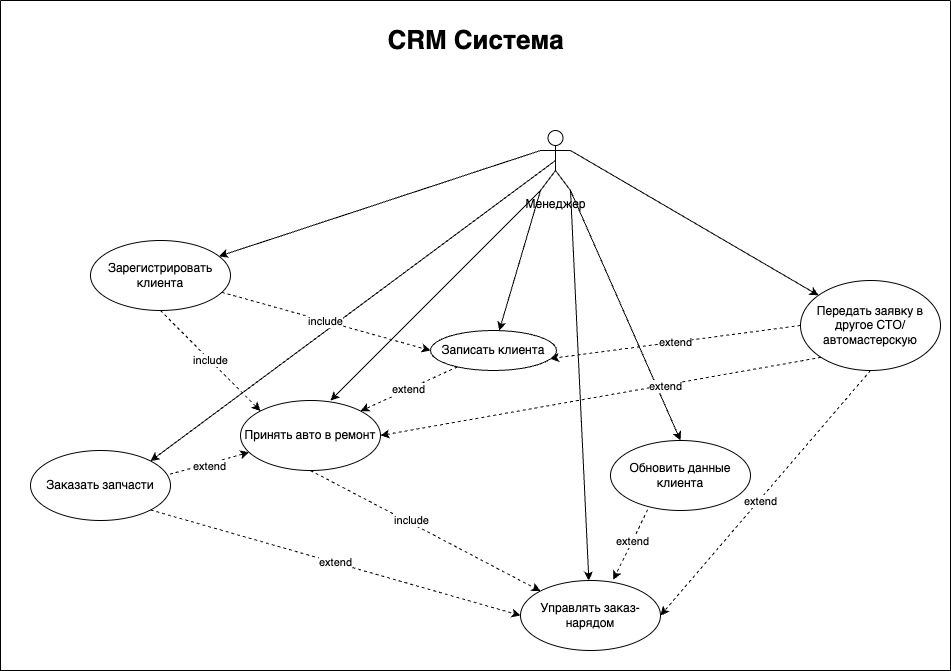

The diagram above was exported from draw.io. Its source (the exported page's mxGraphModel, read from the mxfile embedded in the PNG):
<mxGraphModel dx="1468" dy="966" grid="1" gridSize="10" guides="1" tooltips="1" connect="1" arrows="1" fold="1" page="1" pageScale="1" pageWidth="827" pageHeight="1169" math="0" shadow="0">
  <root>
    <mxCell id="0" />
    <mxCell id="1" parent="0" />
    <mxCell id="JGsPzibXXvfBemh5J5Uq-2" value="" style="swimlane;startSize=0;fillColor=#FFFFFF;" parent="1" vertex="1">
      <mxGeometry x="60" y="80" width="950" height="670" as="geometry" />
    </mxCell>
    <mxCell id="JGsPzibXXvfBemh5J5Uq-18" style="rounded=0;orthogonalLoop=1;jettySize=auto;html=1;exitX=0;exitY=0.3333333333333333;exitDx=0;exitDy=0;exitPerimeter=0;" parent="JGsPzibXXvfBemh5J5Uq-2" source="JGsPzibXXvfBemh5J5Uq-3" target="JGsPzibXXvfBemh5J5Uq-6" edge="1">
      <mxGeometry relative="1" as="geometry" />
    </mxCell>
    <mxCell id="JGsPzibXXvfBemh5J5Uq-19" style="rounded=0;orthogonalLoop=1;jettySize=auto;html=1;exitX=0;exitY=1;exitDx=0;exitDy=0;exitPerimeter=0;" parent="JGsPzibXXvfBemh5J5Uq-2" source="JGsPzibXXvfBemh5J5Uq-3" target="JGsPzibXXvfBemh5J5Uq-11" edge="1">
      <mxGeometry relative="1" as="geometry" />
    </mxCell>
    <mxCell id="JGsPzibXXvfBemh5J5Uq-20" style="rounded=0;orthogonalLoop=1;jettySize=auto;html=1;exitX=1;exitY=1;exitDx=0;exitDy=0;exitPerimeter=0;" parent="JGsPzibXXvfBemh5J5Uq-2" source="JGsPzibXXvfBemh5J5Uq-3" target="JGsPzibXXvfBemh5J5Uq-8" edge="1">
      <mxGeometry relative="1" as="geometry" />
    </mxCell>
    <mxCell id="JGsPzibXXvfBemh5J5Uq-22" style="rounded=0;orthogonalLoop=1;jettySize=auto;html=1;entryX=0.5;entryY=0;entryDx=0;entryDy=0;exitX=1;exitY=1;exitDx=0;exitDy=0;exitPerimeter=0;" parent="JGsPzibXXvfBemh5J5Uq-2" source="JGsPzibXXvfBemh5J5Uq-3" target="JGsPzibXXvfBemh5J5Uq-7" edge="1">
      <mxGeometry relative="1" as="geometry" />
    </mxCell>
    <mxCell id="JGsPzibXXvfBemh5J5Uq-23" style="rounded=0;orthogonalLoop=1;jettySize=auto;html=1;exitX=1;exitY=0.3333333333333333;exitDx=0;exitDy=0;exitPerimeter=0;" parent="JGsPzibXXvfBemh5J5Uq-2" source="JGsPzibXXvfBemh5J5Uq-3" target="JGsPzibXXvfBemh5J5Uq-10" edge="1">
      <mxGeometry relative="1" as="geometry">
        <mxPoint x="570" y="70" as="sourcePoint" />
      </mxGeometry>
    </mxCell>
    <mxCell id="JGsPzibXXvfBemh5J5Uq-24" style="rounded=0;orthogonalLoop=1;jettySize=auto;html=1;entryX=1;entryY=0;entryDx=0;entryDy=0;exitX=0.5;exitY=0.5;exitDx=0;exitDy=0;exitPerimeter=0;" parent="JGsPzibXXvfBemh5J5Uq-2" source="JGsPzibXXvfBemh5J5Uq-3" target="JGsPzibXXvfBemh5J5Uq-14" edge="1">
      <mxGeometry relative="1" as="geometry">
        <mxPoint x="110" y="250" as="sourcePoint" />
      </mxGeometry>
    </mxCell>
    <mxCell id="JGsPzibXXvfBemh5J5Uq-38" style="rounded=0;orthogonalLoop=1;jettySize=auto;html=1;entryX=0.643;entryY=0;entryDx=0;entryDy=0;entryPerimeter=0;exitX=0;exitY=1;exitDx=0;exitDy=0;exitPerimeter=0;" parent="JGsPzibXXvfBemh5J5Uq-2" source="JGsPzibXXvfBemh5J5Uq-3" target="JGsPzibXXvfBemh5J5Uq-13" edge="1">
      <mxGeometry relative="1" as="geometry" />
    </mxCell>
    <mxCell id="JGsPzibXXvfBemh5J5Uq-3" value="Менеджер" style="shape=umlActor;verticalLabelPosition=bottom;verticalAlign=top;html=1;outlineConnect=0;" parent="JGsPzibXXvfBemh5J5Uq-2" vertex="1">
      <mxGeometry x="540" y="130" width="30" height="60" as="geometry" />
    </mxCell>
    <mxCell id="JGsPzibXXvfBemh5J5Uq-25" value="include" style="rounded=0;orthogonalLoop=1;jettySize=auto;html=1;entryX=0;entryY=0.5;entryDx=0;entryDy=0;dashed=1;" parent="JGsPzibXXvfBemh5J5Uq-2" source="JGsPzibXXvfBemh5J5Uq-6" target="JGsPzibXXvfBemh5J5Uq-11" edge="1">
      <mxGeometry relative="1" as="geometry" />
    </mxCell>
    <mxCell id="JGsPzibXXvfBemh5J5Uq-6" value="Зарегистрировать клиента" style="ellipse;whiteSpace=wrap;html=1;" parent="JGsPzibXXvfBemh5J5Uq-2" vertex="1">
      <mxGeometry x="90" y="240" width="140" height="70" as="geometry" />
    </mxCell>
    <mxCell id="JGsPzibXXvfBemh5J5Uq-7" value="Обновить данные клиента" style="ellipse;whiteSpace=wrap;html=1;" parent="JGsPzibXXvfBemh5J5Uq-2" vertex="1">
      <mxGeometry x="610" y="440" width="140" height="70" as="geometry" />
    </mxCell>
    <mxCell id="JGsPzibXXvfBemh5J5Uq-39" style="rounded=0;orthogonalLoop=1;jettySize=auto;html=1;dashed=1;entryX=0.663;entryY=-0.011;entryDx=0;entryDy=0;entryPerimeter=0;exitX=0.266;exitY=0.989;exitDx=0;exitDy=0;exitPerimeter=0;" parent="JGsPzibXXvfBemh5J5Uq-2" source="JGsPzibXXvfBemh5J5Uq-7" target="JGsPzibXXvfBemh5J5Uq-8" edge="1">
      <mxGeometry relative="1" as="geometry" />
    </mxCell>
    <mxCell id="JGsPzibXXvfBemh5J5Uq-40" value="extend" style="edgeLabel;html=1;align=center;verticalAlign=middle;resizable=0;points=[];" parent="JGsPzibXXvfBemh5J5Uq-39" vertex="1" connectable="0">
      <mxGeometry x="-0.0864" y="-1" relative="1" as="geometry">
        <mxPoint x="1" as="offset" />
      </mxGeometry>
    </mxCell>
    <mxCell id="JGsPzibXXvfBemh5J5Uq-41" value="extend" style="rounded=0;orthogonalLoop=1;jettySize=auto;html=1;entryX=0;entryY=0.5;entryDx=0;entryDy=0;dashed=1;exitX=1;exitY=1;exitDx=0;exitDy=0;" parent="JGsPzibXXvfBemh5J5Uq-2" source="JGsPzibXXvfBemh5J5Uq-14" target="JGsPzibXXvfBemh5J5Uq-8" edge="1">
      <mxGeometry relative="1" as="geometry" />
    </mxCell>
    <mxCell id="JGsPzibXXvfBemh5J5Uq-45" style="rounded=0;orthogonalLoop=1;jettySize=auto;html=1;entryX=1;entryY=0.5;entryDx=0;entryDy=0;dashed=1;exitX=0.5;exitY=1;exitDx=0;exitDy=0;" parent="JGsPzibXXvfBemh5J5Uq-2" source="JGsPzibXXvfBemh5J5Uq-10" target="JGsPzibXXvfBemh5J5Uq-8" edge="1">
      <mxGeometry relative="1" as="geometry" />
    </mxCell>
    <mxCell id="JGsPzibXXvfBemh5J5Uq-46" value="extend" style="edgeLabel;html=1;align=center;verticalAlign=middle;resizable=0;points=[];" parent="JGsPzibXXvfBemh5J5Uq-45" vertex="1" connectable="0">
      <mxGeometry x="0.0594" y="1" relative="1" as="geometry">
        <mxPoint as="offset" />
      </mxGeometry>
    </mxCell>
    <mxCell id="JGsPzibXXvfBemh5J5Uq-8" value="Управлять заказ-нарядом" style="ellipse;whiteSpace=wrap;html=1;" parent="JGsPzibXXvfBemh5J5Uq-2" vertex="1">
      <mxGeometry x="520" y="580" width="140" height="70" as="geometry" />
    </mxCell>
    <mxCell id="JGsPzibXXvfBemh5J5Uq-10" value="Передать заявку в другое СТО/автомастерскую" style="ellipse;whiteSpace=wrap;html=1;" parent="JGsPzibXXvfBemh5J5Uq-2" vertex="1">
      <mxGeometry x="800" y="280" width="140" height="90" as="geometry" />
    </mxCell>
    <mxCell id="JGsPzibXXvfBemh5J5Uq-27" value="extend" style="rounded=0;orthogonalLoop=1;jettySize=auto;html=1;entryX=1;entryY=0;entryDx=0;entryDy=0;dashed=1;" parent="JGsPzibXXvfBemh5J5Uq-2" source="JGsPzibXXvfBemh5J5Uq-11" target="JGsPzibXXvfBemh5J5Uq-13" edge="1">
      <mxGeometry relative="1" as="geometry" />
    </mxCell>
    <mxCell id="JGsPzibXXvfBemh5J5Uq-44" value="extend" style="rounded=0;orthogonalLoop=1;jettySize=auto;html=1;entryX=0.948;entryY=0.703;entryDx=0;entryDy=0;dashed=1;exitX=0;exitY=0.5;exitDx=0;exitDy=0;entryPerimeter=0;" parent="JGsPzibXXvfBemh5J5Uq-2" source="JGsPzibXXvfBemh5J5Uq-10" target="JGsPzibXXvfBemh5J5Uq-11" edge="1">
      <mxGeometry relative="1" as="geometry" />
    </mxCell>
    <mxCell id="JGsPzibXXvfBemh5J5Uq-11" value="Записать клиента" style="ellipse;whiteSpace=wrap;html=1;" parent="JGsPzibXXvfBemh5J5Uq-2" vertex="1">
      <mxGeometry x="430" y="330" width="126" height="40" as="geometry" />
    </mxCell>
    <mxCell id="JGsPzibXXvfBemh5J5Uq-28" style="rounded=0;orthogonalLoop=1;jettySize=auto;html=1;dashed=1;exitX=0.996;exitY=0.338;exitDx=0;exitDy=0;exitPerimeter=0;" parent="JGsPzibXXvfBemh5J5Uq-2" source="JGsPzibXXvfBemh5J5Uq-14" target="JGsPzibXXvfBemh5J5Uq-13" edge="1">
      <mxGeometry relative="1" as="geometry" />
    </mxCell>
    <mxCell id="JGsPzibXXvfBemh5J5Uq-29" value="extend" style="edgeLabel;html=1;align=center;verticalAlign=middle;resizable=0;points=[];" parent="JGsPzibXXvfBemh5J5Uq-28" vertex="1" connectable="0">
      <mxGeometry x="-0.014" y="-2" relative="1" as="geometry">
        <mxPoint as="offset" />
      </mxGeometry>
    </mxCell>
    <mxCell id="JGsPzibXXvfBemh5J5Uq-30" style="rounded=0;orthogonalLoop=1;jettySize=auto;html=1;entryX=0;entryY=0;entryDx=0;entryDy=0;exitX=0.5;exitY=1;exitDx=0;exitDy=0;dashed=1;" parent="JGsPzibXXvfBemh5J5Uq-2" source="JGsPzibXXvfBemh5J5Uq-13" target="JGsPzibXXvfBemh5J5Uq-8" edge="1">
      <mxGeometry relative="1" as="geometry" />
    </mxCell>
    <mxCell id="JGsPzibXXvfBemh5J5Uq-32" value="include" style="edgeLabel;html=1;align=center;verticalAlign=middle;resizable=0;points=[];" parent="JGsPzibXXvfBemh5J5Uq-30" vertex="1" connectable="0">
      <mxGeometry x="-0.1473" y="2" relative="1" as="geometry">
        <mxPoint x="1" as="offset" />
      </mxGeometry>
    </mxCell>
    <mxCell id="JGsPzibXXvfBemh5J5Uq-36" style="rounded=0;orthogonalLoop=1;jettySize=auto;html=1;dashed=1;entryX=1;entryY=0.5;entryDx=0;entryDy=0;exitX=0;exitY=1;exitDx=0;exitDy=0;" parent="JGsPzibXXvfBemh5J5Uq-2" source="JGsPzibXXvfBemh5J5Uq-10" target="JGsPzibXXvfBemh5J5Uq-13" edge="1">
      <mxGeometry relative="1" as="geometry" />
    </mxCell>
    <mxCell id="JGsPzibXXvfBemh5J5Uq-37" value="extend" style="edgeLabel;html=1;align=center;verticalAlign=middle;resizable=0;points=[];" parent="JGsPzibXXvfBemh5J5Uq-36" vertex="1" connectable="0">
      <mxGeometry x="-0.2924" y="1" relative="1" as="geometry">
        <mxPoint as="offset" />
      </mxGeometry>
    </mxCell>
    <mxCell id="JGsPzibXXvfBemh5J5Uq-13" value="Принять авто в ремонт" style="ellipse;whiteSpace=wrap;html=1;" parent="JGsPzibXXvfBemh5J5Uq-2" vertex="1">
      <mxGeometry x="240" y="400" width="140" height="70" as="geometry" />
    </mxCell>
    <mxCell id="JGsPzibXXvfBemh5J5Uq-14" value="Заказать запчасти" style="ellipse;whiteSpace=wrap;html=1;" parent="JGsPzibXXvfBemh5J5Uq-2" vertex="1">
      <mxGeometry x="30" y="450" width="140" height="70" as="geometry" />
    </mxCell>
    <mxCell id="JGsPzibXXvfBemh5J5Uq-21" style="edgeStyle=orthogonalEdgeStyle;rounded=0;orthogonalLoop=1;jettySize=auto;html=1;exitX=0.5;exitY=1;exitDx=0;exitDy=0;" parent="JGsPzibXXvfBemh5J5Uq-2" source="JGsPzibXXvfBemh5J5Uq-10" target="JGsPzibXXvfBemh5J5Uq-10" edge="1">
      <mxGeometry relative="1" as="geometry" />
    </mxCell>
    <mxCell id="JGsPzibXXvfBemh5J5Uq-50" value="&lt;b&gt;&lt;font style=&quot;font-size: 26px;&quot;&gt;CRM Система&lt;/font&gt;&lt;/b&gt;" style="text;html=1;align=center;verticalAlign=middle;resizable=0;points=[];autosize=1;strokeColor=none;fillColor=none;" parent="JGsPzibXXvfBemh5J5Uq-2" vertex="1">
      <mxGeometry x="375" y="20" width="200" height="40" as="geometry" />
    </mxCell>
    <mxCell id="kztkx6ApwG63iIDyhv-k-1" value="include" style="rounded=0;orthogonalLoop=1;jettySize=auto;html=1;entryX=0;entryY=0;entryDx=0;entryDy=0;dashed=1;exitX=0.5;exitY=1;exitDx=0;exitDy=0;" edge="1" parent="JGsPzibXXvfBemh5J5Uq-2" source="JGsPzibXXvfBemh5J5Uq-6" target="JGsPzibXXvfBemh5J5Uq-13">
      <mxGeometry relative="1" as="geometry">
        <mxPoint x="231" y="302" as="sourcePoint" />
        <mxPoint x="440" y="360" as="targetPoint" />
      </mxGeometry>
    </mxCell>
  </root>
</mxGraphModel>